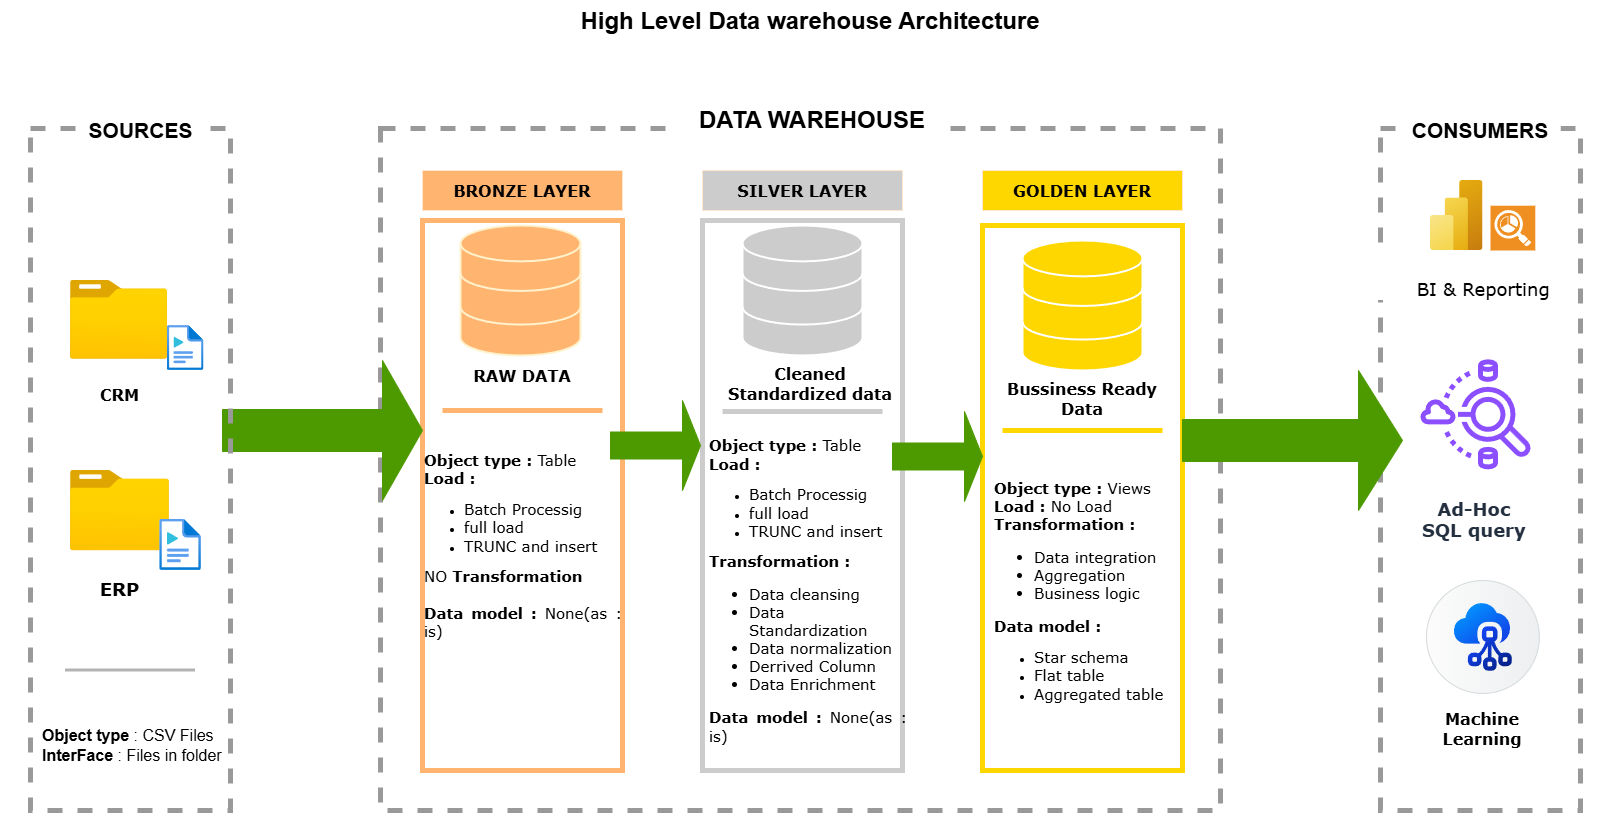

The diagram above was exported from draw.io. Its source (the exported page's mxGraphModel, read from the mxfile embedded in the PNG):
<mxGraphModel dx="1869" dy="1082" grid="0" gridSize="10" guides="1" tooltips="1" connect="1" arrows="1" fold="1" page="1" pageScale="1" pageWidth="1654" pageHeight="1169" math="0" shadow="0">
  <root>
    <mxCell id="0" />
    <mxCell id="1" parent="0" />
    <mxCell id="PFC15lHA6k4FFI8HaZzv-3" parent="1" style="rounded=0;whiteSpace=wrap;html=1;fillColor=none;dashed=1;strokeColor=light-dark(#999999,#EDEDED);strokeWidth=5;" value="" vertex="1">
      <mxGeometry height="682" width="840" x="400" y="158" as="geometry" />
    </mxCell>
    <mxCell id="PFC15lHA6k4FFI8HaZzv-4" parent="1" style="rounded=0;whiteSpace=wrap;html=1;strokeColor=none;" value="&lt;font style=&quot;font-size: 24px;&quot;&gt;&lt;b&gt;DATA WAREHOUSE&lt;/b&gt;&lt;/font&gt;" vertex="1">
      <mxGeometry height="80" width="270" x="697" y="110" as="geometry" />
    </mxCell>
    <mxCell id="PFC15lHA6k4FFI8HaZzv-5" parent="1" style="rounded=0;whiteSpace=wrap;html=1;fillColor=none;dashed=1;strokeColor=light-dark(#999999,#EDEDED);strokeWidth=5;" value="" vertex="1">
      <mxGeometry height="682" width="200" x="1400" y="158" as="geometry" />
    </mxCell>
    <mxCell id="PFC15lHA6k4FFI8HaZzv-6" parent="1" style="rounded=0;whiteSpace=wrap;html=1;strokeColor=none;" value="&lt;font style=&quot;font-size: 21px;&quot;&gt;&lt;b&gt;CONSUMERS&lt;/b&gt;&lt;/font&gt;" vertex="1">
      <mxGeometry height="40" width="160" x="1420" y="140" as="geometry" />
    </mxCell>
    <mxCell id="PFC15lHA6k4FFI8HaZzv-7" parent="1" style="rounded=0;whiteSpace=wrap;html=1;fillColor=#FFB570;strokeColor=light-dark(#ffe6cc, #996500);" value="&lt;font style=&quot;font-size: 16px;&quot; face=&quot;Verdana&quot;&gt;&lt;b style=&quot;&quot;&gt;BRONZE LAYER&lt;/b&gt;&lt;/font&gt;" vertex="1">
      <mxGeometry height="40" width="200" x="442" y="200" as="geometry" />
    </mxCell>
    <mxCell id="PFC15lHA6k4FFI8HaZzv-9" parent="1" style="rounded=0;whiteSpace=wrap;html=1;fillColor=none;strokeColor=#FFB570;strokeWidth=5;" value="" vertex="1">
      <mxGeometry height="550" width="200" x="442" y="250" as="geometry" />
    </mxCell>
    <mxCell id="PFC15lHA6k4FFI8HaZzv-11" parent="1" style="rounded=0;whiteSpace=wrap;html=1;fillColor=none;strokeColor=#CCCCCC;strokeWidth=5;" value="" vertex="1">
      <mxGeometry height="550" width="200" x="722" y="250" as="geometry" />
    </mxCell>
    <mxCell id="PFC15lHA6k4FFI8HaZzv-12" parent="1" style="rounded=0;whiteSpace=wrap;html=1;fillColor=#CCCCCC;strokeColor=light-dark(#ffe6cc, #996500);" value="&lt;font style=&quot;font-size: 16px;&quot; face=&quot;Verdana&quot;&gt;&lt;b style=&quot;&quot;&gt;SILVER LAYER&lt;/b&gt;&lt;/font&gt;" vertex="1">
      <mxGeometry height="40" width="200" x="722" y="200" as="geometry" />
    </mxCell>
    <mxCell id="PFC15lHA6k4FFI8HaZzv-13" parent="1" style="rounded=0;whiteSpace=wrap;html=1;fillColor=none;strokeColor=#FFD700;strokeWidth=5;" value="" vertex="1">
      <mxGeometry height="545" width="200" x="1002" y="255" as="geometry" />
    </mxCell>
    <mxCell id="PFC15lHA6k4FFI8HaZzv-14" parent="1" style="rounded=0;whiteSpace=wrap;html=1;fillColor=#FFD700;strokeColor=light-dark(#ffe6cc, #996500);" value="&lt;font style=&quot;font-size: 16px;&quot; face=&quot;Verdana&quot;&gt;&lt;b style=&quot;&quot;&gt;GOLDEN LAYER&lt;/b&gt;&lt;/font&gt;" vertex="1">
      <mxGeometry height="40" width="200" x="1002" y="200" as="geometry" />
    </mxCell>
    <mxCell id="PFC15lHA6k4FFI8HaZzv-41" parent="1" style="html=1;verticalLabelPosition=bottom;align=center;labelBackgroundColor=#ffffff;verticalAlign=top;strokeWidth=2;strokeColor=#FFF2CC;shadow=0;dashed=0;shape=mxgraph.ios7.icons.data;fillColor=#FFB570;" value="" vertex="1">
      <mxGeometry height="130" width="120" x="480" y="255" as="geometry" />
    </mxCell>
    <mxCell id="PFC15lHA6k4FFI8HaZzv-42" parent="1" style="html=1;verticalLabelPosition=bottom;align=center;labelBackgroundColor=#ffffff;verticalAlign=top;strokeWidth=2;strokeColor=#FFFFFF;shadow=0;dashed=0;shape=mxgraph.ios7.icons.data;fillColor=#CCCCCC;" value="" vertex="1">
      <mxGeometry height="130" width="120" x="762" y="255" as="geometry" />
    </mxCell>
    <mxCell id="PFC15lHA6k4FFI8HaZzv-43" parent="1" style="html=1;verticalLabelPosition=bottom;align=center;labelBackgroundColor=#ffffff;verticalAlign=top;strokeWidth=2;strokeColor=#FFFFFF;shadow=0;dashed=0;shape=mxgraph.ios7.icons.data;fillColor=#FFD700;" value="" vertex="1">
      <mxGeometry height="130" width="120" x="1042" y="270" as="geometry" />
    </mxCell>
    <mxCell id="PFC15lHA6k4FFI8HaZzv-44" parent="1" style="shape=singleArrow;whiteSpace=wrap;html=1;fillColor=#4D9900;strokeColor=#4D9900;" value="" vertex="1">
      <mxGeometry height="140" width="200" x="242" y="390" as="geometry" />
    </mxCell>
    <mxCell id="PFC15lHA6k4FFI8HaZzv-45" parent="1" style="shape=singleArrow;whiteSpace=wrap;html=1;fillColor=#4D9900;strokeColor=#4D9900;" value="" vertex="1">
      <mxGeometry height="90" width="90" x="630" y="430" as="geometry" />
    </mxCell>
    <mxCell id="PFC15lHA6k4FFI8HaZzv-46" parent="1" style="shape=singleArrow;whiteSpace=wrap;html=1;fillColor=#4D9900;strokeColor=#4D9900;" value="" vertex="1">
      <mxGeometry height="90" width="90" x="912" y="441" as="geometry" />
    </mxCell>
    <mxCell id="PFC15lHA6k4FFI8HaZzv-47" parent="1" style="shape=singleArrow;whiteSpace=wrap;html=1;fillColor=#4D9900;strokeColor=#4D9900;" value="" vertex="1">
      <mxGeometry height="140" width="220" x="1202" y="400" as="geometry" />
    </mxCell>
    <mxCell id="PFC15lHA6k4FFI8HaZzv-48" parent="1" style="text;html=1;whiteSpace=wrap;strokeColor=none;fillColor=none;align=center;verticalAlign=middle;rounded=0;" value="&lt;font style=&quot;font-size: 16px;&quot; face=&quot;Verdana&quot;&gt;&lt;b&gt;RAW DATA&lt;/b&gt;&lt;/font&gt;" vertex="1">
      <mxGeometry height="56" width="120" x="482" y="377" as="geometry" />
    </mxCell>
    <mxCell id="PFC15lHA6k4FFI8HaZzv-49" parent="1" style="text;html=1;whiteSpace=wrap;strokeColor=none;fillColor=none;align=center;verticalAlign=middle;rounded=0;" value="&lt;font style=&quot;font-size: 16px;&quot; face=&quot;Verdana&quot;&gt;&lt;b&gt;Cleaned Standardized data&lt;/b&gt;&lt;/font&gt;" vertex="1">
      <mxGeometry height="56" width="180" x="740" y="385" as="geometry" />
    </mxCell>
    <mxCell id="PFC15lHA6k4FFI8HaZzv-50" parent="1" style="text;html=1;whiteSpace=wrap;strokeColor=none;fillColor=none;align=center;verticalAlign=middle;rounded=0;" value="&lt;font style=&quot;font-size: 16px;&quot; face=&quot;Verdana&quot;&gt;&lt;b&gt;Bussiness Ready Data&lt;/b&gt;&lt;/font&gt;" vertex="1">
      <mxGeometry height="56" width="180" x="1012" y="400" as="geometry" />
    </mxCell>
    <mxCell id="PFC15lHA6k4FFI8HaZzv-54" edge="1" parent="1" style="endArrow=none;html=1;rounded=0;strokeColor=#FFB570;strokeWidth=5;" value="">
      <mxGeometry height="50" relative="1" width="50" as="geometry">
        <mxPoint x="462" y="440" as="sourcePoint" />
        <mxPoint x="622" y="440" as="targetPoint" />
      </mxGeometry>
    </mxCell>
    <mxCell id="PFC15lHA6k4FFI8HaZzv-55" edge="1" parent="1" style="endArrow=none;html=1;rounded=0;strokeColor=#FFD700;strokeWidth=5;" value="">
      <mxGeometry height="50" relative="1" width="50" as="geometry">
        <mxPoint x="1022" y="460" as="sourcePoint" />
        <mxPoint x="1182" y="460" as="targetPoint" />
      </mxGeometry>
    </mxCell>
    <mxCell id="PFC15lHA6k4FFI8HaZzv-56" edge="1" parent="1" style="endArrow=none;html=1;rounded=0;strokeColor=#CCCCCC;strokeWidth=5;" value="">
      <mxGeometry height="50" relative="1" width="50" as="geometry">
        <mxPoint x="742" y="441" as="sourcePoint" />
        <mxPoint x="902" y="441" as="targetPoint" />
      </mxGeometry>
    </mxCell>
    <mxCell id="PFC15lHA6k4FFI8HaZzv-1" parent="1" style="rounded=0;whiteSpace=wrap;html=1;fillColor=none;dashed=1;strokeColor=light-dark(#999999,#EDEDED);strokeWidth=5;" value="" vertex="1">
      <mxGeometry height="682" width="200" x="50" y="158" as="geometry" />
    </mxCell>
    <mxCell id="PFC15lHA6k4FFI8HaZzv-2" parent="1" style="rounded=0;whiteSpace=wrap;html=1;strokeColor=none;" value="&lt;font style=&quot;font-size: 21px;&quot;&gt;&lt;b&gt;SOURCES&lt;/b&gt;&lt;/font&gt;" vertex="1">
      <mxGeometry height="40" width="115" x="102.5" y="140" as="geometry" />
    </mxCell>
    <mxCell id="PFC15lHA6k4FFI8HaZzv-25" connectable="0" parent="1" style="group" value="" vertex="1">
      <mxGeometry height="90" width="140" x="90" y="310" as="geometry" />
    </mxCell>
    <mxCell id="PFC15lHA6k4FFI8HaZzv-15" parent="PFC15lHA6k4FFI8HaZzv-25" style="image;aspect=fixed;html=1;points=[];align=center;fontSize=12;image=img/lib/azure2/general/Folder_Blank.svg;" value="&lt;div&gt;&lt;font style=&quot;font-size: 16px;&quot; face=&quot;Verdana&quot;&gt;&lt;b&gt;&lt;br&gt;&lt;/b&gt;&lt;/font&gt;&lt;/div&gt;&lt;font style=&quot;font-size: 16px;&quot; face=&quot;Verdana&quot;&gt;&lt;b&gt;CRM&lt;/b&gt;&lt;/font&gt;" vertex="1">
      <mxGeometry height="78.75" width="97.03125" as="geometry" />
    </mxCell>
    <mxCell id="PFC15lHA6k4FFI8HaZzv-16" parent="PFC15lHA6k4FFI8HaZzv-25" style="image;aspect=fixed;html=1;points=[];align=center;fontSize=12;image=img/lib/azure2/general/Media_File.svg;" value="" vertex="1">
      <mxGeometry height="45" width="36.5625" x="96.92103768225715" y="45" as="geometry" />
    </mxCell>
    <mxCell id="PFC15lHA6k4FFI8HaZzv-26" connectable="0" parent="1" style="group" value="" vertex="1">
      <mxGeometry height="100" width="140" x="90" y="500" as="geometry" />
    </mxCell>
    <mxCell id="PFC15lHA6k4FFI8HaZzv-21" parent="PFC15lHA6k4FFI8HaZzv-26" style="image;aspect=fixed;html=1;points=[];align=center;fontSize=12;image=img/lib/azure2/general/Folder_Blank.svg;" value="&lt;div&gt;&lt;font style=&quot;font-size: 18px;&quot; face=&quot;Verdana&quot;&gt;&lt;b style=&quot;&quot;&gt;&lt;br&gt;&lt;/b&gt;&lt;/font&gt;&lt;/div&gt;&lt;font style=&quot;font-size: 18px;&quot; face=&quot;Verdana&quot;&gt;&lt;b style=&quot;&quot;&gt;ERP&lt;/b&gt;&lt;/font&gt;" vertex="1">
      <mxGeometry height="80.3310613437196" width="98.97760467380724" as="geometry" />
    </mxCell>
    <mxCell id="PFC15lHA6k4FFI8HaZzv-20" parent="PFC15lHA6k4FFI8HaZzv-26" style="image;aspect=fixed;html=1;points=[];align=center;fontSize=12;image=img/lib/azure2/general/Media_File.svg;" value="" vertex="1">
      <mxGeometry height="51.31450827653361" width="41.68695228821813" x="89.23239809422975" y="48.68549172346643" as="geometry" />
    </mxCell>
    <mxCell id="PFC15lHA6k4FFI8HaZzv-38" edge="1" parent="1" style="endArrow=none;html=1;rounded=0;strokeColor=#B3B3B3;strokeWidth=3;" value="">
      <mxGeometry height="50" relative="1" width="50" as="geometry">
        <Array as="points" />
        <mxPoint x="85" y="700" as="sourcePoint" />
        <mxPoint x="215" y="700" as="targetPoint" />
      </mxGeometry>
    </mxCell>
    <mxCell id="PFC15lHA6k4FFI8HaZzv-40" parent="1" style="text;html=1;whiteSpace=wrap;strokeColor=none;fillColor=none;align=left;verticalAlign=middle;rounded=0;" value="&lt;font style=&quot;font-size: 16px;&quot;&gt;&lt;b&gt;Object type&lt;/b&gt; : CSV Files&lt;/font&gt;&lt;div&gt;&lt;font style=&quot;font-size: 16px;&quot;&gt;&lt;b&gt;InterFace&lt;/b&gt; : Files in folder&lt;/font&gt;&lt;/div&gt;" vertex="1">
      <mxGeometry height="130" width="190" x="60" y="710" as="geometry" />
    </mxCell>
    <mxCell id="PFC15lHA6k4FFI8HaZzv-69" parent="1" style="text;html=1;whiteSpace=wrap;strokeColor=none;fillColor=none;align=left;verticalAlign=middle;rounded=0;" value="&lt;div style=&quot;text-align: justify;&quot;&gt;&lt;span style=&quot;background-color: transparent; color: light-dark(rgb(0, 0, 0), rgb(255, 255, 255));&quot;&gt;&lt;font face=&quot;Verdana&quot; style=&quot;font-size: 15px;&quot;&gt;&lt;b&gt;Object type : &lt;/b&gt;Table&lt;/font&gt;&lt;/span&gt;&lt;/div&gt;&lt;div style=&quot;text-align: justify;&quot;&gt;&lt;b&gt;&lt;font face=&quot;Verdana&quot; style=&quot;font-size: 15px;&quot;&gt;Load :&lt;/font&gt;&lt;/b&gt;&lt;/div&gt;&lt;div&gt;&lt;ul&gt;&lt;li style=&quot;text-align: justify;&quot;&gt;&lt;font face=&quot;Verdana&quot; style=&quot;font-size: 15px;&quot;&gt;Batch Processig&lt;/font&gt;&lt;/li&gt;&lt;li style=&quot;text-align: justify;&quot;&gt;&lt;font face=&quot;Verdana&quot; style=&quot;font-size: 15px;&quot;&gt;full load&amp;nbsp;&lt;/font&gt;&lt;/li&gt;&lt;li style=&quot;text-align: justify;&quot;&gt;&lt;font face=&quot;Verdana&quot; style=&quot;font-size: 15px;&quot;&gt;TRUNC and insert&lt;/font&gt;&lt;/li&gt;&lt;/ul&gt;&lt;span style=&quot;background-color: transparent; color: light-dark(rgb(0, 0, 0), rgb(255, 255, 255)); font-family: Verdana;&quot;&gt;&lt;div style=&quot;text-align: justify;&quot;&gt;&lt;span style=&quot;background-color: transparent; color: light-dark(rgb(0, 0, 0), rgb(255, 255, 255));&quot;&gt;&lt;font style=&quot;font-size: 15px;&quot;&gt;NO&lt;b&gt; Transformation&lt;/b&gt;&lt;/font&gt;&lt;/span&gt;&lt;/div&gt;&lt;/span&gt;&lt;/div&gt;&lt;div style=&quot;text-align: justify;&quot;&gt;&lt;b style=&quot;background-color: transparent; color: light-dark(rgb(0, 0, 0), rgb(255, 255, 255)); font-family: Verdana;&quot;&gt;&lt;font style=&quot;font-size: 15px;&quot;&gt;&lt;br&gt;&lt;/font&gt;&lt;/b&gt;&lt;/div&gt;&lt;div style=&quot;text-align: justify;&quot;&gt;&lt;span style=&quot;background-color: transparent; color: light-dark(rgb(0, 0, 0), rgb(255, 255, 255)); font-family: Verdana;&quot;&gt;&lt;font style=&quot;font-size: 15px;&quot;&gt;&lt;b&gt;Data model : &lt;/b&gt;None(as : is)&lt;/font&gt;&lt;/span&gt;&lt;/div&gt;&lt;div style=&quot;text-align: justify;&quot;&gt;&lt;b style=&quot;background-color: transparent; color: light-dark(rgb(0, 0, 0), rgb(255, 255, 255)); font-size: 16px; font-family: Verdana;&quot;&gt;&lt;br&gt;&lt;/b&gt;&lt;/div&gt;" vertex="1">
      <mxGeometry height="220" width="200" x="442" y="475" as="geometry" />
    </mxCell>
    <mxCell id="PFC15lHA6k4FFI8HaZzv-70" parent="1" style="text;html=1;whiteSpace=wrap;strokeColor=none;fillColor=none;align=left;verticalAlign=middle;rounded=0;" value="&lt;div style=&quot;text-align: justify;&quot;&gt;&lt;span style=&quot;background-color: transparent; color: light-dark(rgb(0, 0, 0), rgb(255, 255, 255));&quot;&gt;&lt;font face=&quot;Verdana&quot; style=&quot;font-size: 15px;&quot;&gt;&lt;b&gt;Object type : &lt;/b&gt;Table&lt;/font&gt;&lt;/span&gt;&lt;/div&gt;&lt;div style=&quot;text-align: justify;&quot;&gt;&lt;b&gt;&lt;font face=&quot;Verdana&quot; style=&quot;font-size: 15px;&quot;&gt;Load :&lt;/font&gt;&lt;/b&gt;&lt;/div&gt;&lt;div&gt;&lt;ul&gt;&lt;li style=&quot;text-align: justify;&quot;&gt;&lt;font face=&quot;Verdana&quot; style=&quot;font-size: 15px;&quot;&gt;Batch Processig&lt;/font&gt;&lt;/li&gt;&lt;li style=&quot;text-align: justify;&quot;&gt;&lt;font face=&quot;Verdana&quot; style=&quot;font-size: 15px;&quot;&gt;full load&amp;nbsp;&lt;/font&gt;&lt;/li&gt;&lt;li style=&quot;text-align: justify;&quot;&gt;&lt;font face=&quot;Verdana&quot; style=&quot;font-size: 15px;&quot;&gt;TRUNC and insert&lt;/font&gt;&lt;/li&gt;&lt;/ul&gt;&lt;span style=&quot;background-color: transparent; color: light-dark(rgb(0, 0, 0), rgb(255, 255, 255)); font-family: Verdana; font-size: 15px;&quot;&gt;&lt;div style=&quot;text-align: justify;&quot;&gt;&lt;b&gt;Transformation :&lt;/b&gt;&lt;/div&gt;&lt;div style=&quot;text-align: justify;&quot;&gt;&lt;ul&gt;&lt;li&gt;Data cleansing&lt;/li&gt;&lt;li&gt;Data Standardization&lt;/li&gt;&lt;li&gt;Data normalization&lt;/li&gt;&lt;li&gt;Derrived Column&lt;/li&gt;&lt;li&gt;Data Enrichment&lt;/li&gt;&lt;/ul&gt;&lt;/div&gt;&lt;/span&gt;&lt;/div&gt;&lt;div style=&quot;text-align: justify;&quot;&gt;&lt;span style=&quot;background-color: transparent; color: light-dark(rgb(0, 0, 0), rgb(255, 255, 255)); font-family: Verdana;&quot;&gt;&lt;font style=&quot;font-size: 15px;&quot;&gt;&lt;b&gt;Data model : &lt;/b&gt;None(as : is)&lt;/font&gt;&lt;/span&gt;&lt;/div&gt;&lt;div style=&quot;text-align: justify;&quot;&gt;&lt;b style=&quot;background-color: transparent; color: light-dark(rgb(0, 0, 0), rgb(255, 255, 255)); font-size: 16px; font-family: Verdana;&quot;&gt;&lt;br&gt;&lt;/b&gt;&lt;/div&gt;" vertex="1">
      <mxGeometry height="360" width="200" x="727" y="450" as="geometry" />
    </mxCell>
    <mxCell id="PFC15lHA6k4FFI8HaZzv-71" parent="1" style="text;html=1;whiteSpace=wrap;strokeColor=none;fillColor=none;align=left;verticalAlign=middle;rounded=0;" value="&lt;div style=&quot;text-align: justify;&quot;&gt;&lt;span style=&quot;background-color: transparent; color: light-dark(rgb(0, 0, 0), rgb(255, 255, 255));&quot;&gt;&lt;font face=&quot;Verdana&quot; style=&quot;font-size: 15px;&quot;&gt;&lt;b&gt;Object type : &lt;/b&gt;Views&lt;/font&gt;&lt;/span&gt;&lt;/div&gt;&lt;div style=&quot;text-align: justify;&quot;&gt;&lt;font face=&quot;Verdana&quot; style=&quot;font-size: 15px;&quot;&gt;&lt;b&gt;Load : &lt;/b&gt;No Load&lt;/font&gt;&lt;/div&gt;&lt;div&gt;&lt;span style=&quot;background-color: transparent; color: light-dark(rgb(0, 0, 0), rgb(255, 255, 255)); font-family: Verdana; font-size: 15px;&quot;&gt;&lt;div style=&quot;text-align: justify;&quot;&gt;&lt;b&gt;Transformation :&lt;/b&gt;&lt;/div&gt;&lt;div style=&quot;text-align: justify;&quot;&gt;&lt;ul&gt;&lt;li&gt;Data integration&lt;/li&gt;&lt;li&gt;Aggregation&lt;/li&gt;&lt;li&gt;Business logic&lt;/li&gt;&lt;/ul&gt;&lt;/div&gt;&lt;/span&gt;&lt;/div&gt;&lt;div style=&quot;text-align: justify;&quot;&gt;&lt;span style=&quot;background-color: transparent; color: light-dark(rgb(0, 0, 0), rgb(255, 255, 255)); font-family: Verdana;&quot;&gt;&lt;font style=&quot;font-size: 15px;&quot;&gt;&lt;b&gt;Data model :&amp;nbsp;&lt;/b&gt;&lt;/font&gt;&lt;/span&gt;&lt;/div&gt;&lt;div style=&quot;text-align: justify;&quot;&gt;&lt;ul&gt;&lt;li&gt;&lt;span style=&quot;background-color: transparent; color: light-dark(rgb(0, 0, 0), rgb(255, 255, 255)); font-family: Verdana;&quot;&gt;&lt;font style=&quot;font-size: 15px;&quot;&gt;Star schema&lt;/font&gt;&lt;/span&gt;&lt;/li&gt;&lt;li&gt;&lt;span style=&quot;background-color: transparent; color: light-dark(rgb(0, 0, 0), rgb(255, 255, 255)); font-family: Verdana;&quot;&gt;&lt;font style=&quot;font-size: 15px;&quot;&gt;Flat table&lt;/font&gt;&lt;/span&gt;&lt;/li&gt;&lt;li&gt;&lt;span style=&quot;background-color: transparent; color: light-dark(rgb(0, 0, 0), rgb(255, 255, 255)); font-family: Verdana;&quot;&gt;&lt;font style=&quot;font-size: 15px;&quot;&gt;Aggregated table&lt;/font&gt;&lt;/span&gt;&lt;/li&gt;&lt;/ul&gt;&lt;/div&gt;&lt;div style=&quot;text-align: justify;&quot;&gt;&lt;b style=&quot;background-color: transparent; color: light-dark(rgb(0, 0, 0), rgb(255, 255, 255)); font-size: 16px; font-family: Verdana;&quot;&gt;&lt;br&gt;&lt;/b&gt;&lt;/div&gt;" vertex="1">
      <mxGeometry height="360" width="200" x="1012" y="456" as="geometry" />
    </mxCell>
    <mxCell id="PFC15lHA6k4FFI8HaZzv-74" connectable="0" parent="1" style="group" value="" vertex="1">
      <mxGeometry height="70" width="104.79999999999995" x="1450" y="210" as="geometry" />
    </mxCell>
    <mxCell id="PFC15lHA6k4FFI8HaZzv-72" parent="PFC15lHA6k4FFI8HaZzv-74" style="image;aspect=fixed;html=1;points=[];align=center;fontSize=12;image=img/lib/azure2/analytics/Power_BI_Embedded.svg;" value="&lt;div style=&quot;&quot;&gt;&lt;span style=&quot;color: light-dark(rgb(0, 0, 0), rgb(255, 255, 255));&quot;&gt;&lt;font style=&quot;font-size: 18px;&quot; face=&quot;Verdana&quot;&gt;&lt;br&gt;&lt;/font&gt;&lt;/span&gt;&lt;/div&gt;&lt;div style=&quot;&quot;&gt;&lt;span style=&quot;color: light-dark(rgb(0, 0, 0), rgb(255, 255, 255));&quot;&gt;&lt;font style=&quot;font-size: 18px;&quot; face=&quot;Verdana&quot;&gt;&lt;span style=&quot;white-space: pre;&quot;&gt;&#09;&lt;/span&gt;&lt;span style=&quot;white-space: pre;&quot;&gt;&#09;&lt;/span&gt;BI &amp;amp; Reporting&lt;/font&gt;&lt;/span&gt;&lt;/div&gt;" vertex="1">
      <mxGeometry height="70" width="52.5" as="geometry" />
    </mxCell>
    <mxCell id="PFC15lHA6k4FFI8HaZzv-73" parent="PFC15lHA6k4FFI8HaZzv-74" style="shadow=0;dashed=0;html=1;strokeColor=none;fillColor=#EF8F21;labelPosition=center;verticalLabelPosition=bottom;verticalAlign=top;align=center;outlineConnect=0;shape=mxgraph.veeam.reporting;" value="" vertex="1">
      <mxGeometry height="44.8" width="44.8" x="60" y="25.19999999999999" as="geometry" />
    </mxCell>
    <mxCell id="PFC15lHA6k4FFI8HaZzv-75" parent="1" style="sketch=0;outlineConnect=0;fontColor=#232F3E;gradientColor=none;fillColor=#8C4FFF;strokeColor=none;dashed=0;verticalLabelPosition=bottom;verticalAlign=top;align=left;html=1;fontSize=12;fontStyle=0;aspect=fixed;pointerEvents=1;shape=mxgraph.aws4.athena_data_source_connectors;" value="&lt;div&gt;&lt;font style=&quot;font-size: 18px;&quot; face=&quot;Verdana&quot;&gt;&lt;b&gt;&lt;br&gt;&lt;/b&gt;&lt;/font&gt;&lt;/div&gt;&lt;font style=&quot;font-size: 18px;&quot; face=&quot;Verdana&quot;&gt;&lt;div style=&quot;text-align: center;&quot;&gt;&lt;b style=&quot;background-color: transparent; color: light-dark(rgb(35, 47, 62), rgb(189, 199, 212));&quot;&gt;&amp;nbsp;Ad-Hoc&amp;nbsp;&lt;/b&gt;&lt;/div&gt;&lt;div style=&quot;text-align: center;&quot;&gt;&lt;b style=&quot;background-color: transparent; color: light-dark(rgb(35, 47, 62), rgb(189, 199, 212));&quot;&gt;SQL&amp;nbsp;&lt;/b&gt;&lt;b style=&quot;background-color: transparent; color: light-dark(rgb(35, 47, 62), rgb(189, 199, 212));&quot;&gt;query&lt;/b&gt;&lt;/div&gt;&lt;/font&gt;" vertex="1">
      <mxGeometry height="112.29" width="110.85" x="1440" y="387.71" as="geometry" />
    </mxCell>
    <mxCell id="PFC15lHA6k4FFI8HaZzv-76" parent="1" style="shape=mxgraph.sap.icon;labelPosition=center;verticalLabelPosition=bottom;align=center;verticalAlign=top;strokeWidth=1;strokeColor=#D5DADD;fillColor=#EDEFF0;gradientColor=#FCFCFC;gradientDirection=west;aspect=fixed;SAPIcon=SAP_Integration_Suite_-_SAP_Graph" value="" vertex="1">
      <mxGeometry height="112.92" width="112.92" x="1445.94" y="610" as="geometry" />
    </mxCell>
    <mxCell id="PFC15lHA6k4FFI8HaZzv-77" parent="1" style="text;html=1;whiteSpace=wrap;strokeColor=none;fillColor=none;align=center;verticalAlign=middle;rounded=0;" value="&lt;b&gt;&lt;font style=&quot;font-size: 16px;&quot; face=&quot;Verdana&quot;&gt;Machine Learning&lt;/font&gt;&lt;/b&gt;" vertex="1">
      <mxGeometry height="70" width="160" x="1422.4" y="722.92" as="geometry" />
    </mxCell>
    <mxCell id="PFC15lHA6k4FFI8HaZzv-78" parent="1" style="text;html=1;whiteSpace=wrap;overflow=hidden;rounded=0;align=center;" value="&lt;h1 style=&quot;margin-top: 0px;&quot;&gt;High Level Data warehouse Architecture&lt;/h1&gt;" vertex="1">
      <mxGeometry height="70" width="1620" x="20" y="30" as="geometry" />
    </mxCell>
  </root>
</mxGraphModel>